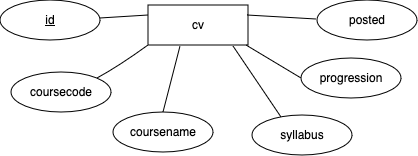

The diagram above was exported from draw.io. Its source (the exported page's mxGraphModel, read from the mxfile embedded in the PNG):
<mxGraphModel dx="1414" dy="1142" grid="0" gridSize="10" guides="1" tooltips="1" connect="1" arrows="1" fold="1" page="0" pageScale="1" pageWidth="827" pageHeight="1169" math="0" shadow="0">
  <root>
    <mxCell id="0" />
    <mxCell id="1" parent="0" />
    <mxCell id="fsmXR83tMU1Oaxcp8T7D-6" value="&lt;div&gt;cv&lt;/div&gt;" style="whiteSpace=wrap;html=1;align=center;" vertex="1" parent="1">
      <mxGeometry x="126" y="-68" width="100" height="40" as="geometry" />
    </mxCell>
    <mxCell id="fsmXR83tMU1Oaxcp8T7D-7" value="id" style="ellipse;whiteSpace=wrap;html=1;align=center;fontStyle=4;" vertex="1" parent="1">
      <mxGeometry x="-22" y="-73" width="100" height="40" as="geometry" />
    </mxCell>
    <mxCell id="fsmXR83tMU1Oaxcp8T7D-8" value="coursename" style="ellipse;whiteSpace=wrap;html=1;align=center;" vertex="1" parent="1">
      <mxGeometry x="91" y="39" width="100" height="40" as="geometry" />
    </mxCell>
    <mxCell id="fsmXR83tMU1Oaxcp8T7D-9" value="coursecode" style="ellipse;whiteSpace=wrap;html=1;align=center;" vertex="1" parent="1">
      <mxGeometry x="-11" y="-1" width="100" height="40" as="geometry" />
    </mxCell>
    <mxCell id="fsmXR83tMU1Oaxcp8T7D-10" value="syllabus" style="ellipse;whiteSpace=wrap;html=1;align=center;" vertex="1" parent="1">
      <mxGeometry x="230" y="42" width="100" height="40" as="geometry" />
    </mxCell>
    <mxCell id="fsmXR83tMU1Oaxcp8T7D-11" value="posted" style="ellipse;whiteSpace=wrap;html=1;align=center;" vertex="1" parent="1">
      <mxGeometry x="295" y="-73" width="100" height="40" as="geometry" />
    </mxCell>
    <mxCell id="fsmXR83tMU1Oaxcp8T7D-12" value="progression" style="ellipse;whiteSpace=wrap;html=1;align=center;" vertex="1" parent="1">
      <mxGeometry x="279" y="-15" width="100" height="40" as="geometry" />
    </mxCell>
    <mxCell id="fsmXR83tMU1Oaxcp8T7D-16" value="" style="endArrow=none;html=1;rounded=0;fontSize=12;startSize=8;endSize=8;curved=1;entryX=0;entryY=0.25;entryDx=0;entryDy=0;" edge="1" parent="1" source="fsmXR83tMU1Oaxcp8T7D-7" target="fsmXR83tMU1Oaxcp8T7D-6">
      <mxGeometry relative="1" as="geometry">
        <mxPoint x="78" y="-53" as="sourcePoint" />
        <mxPoint x="238" y="-53" as="targetPoint" />
      </mxGeometry>
    </mxCell>
    <mxCell id="fsmXR83tMU1Oaxcp8T7D-20" value="" style="endArrow=none;html=1;rounded=0;fontSize=12;startSize=8;endSize=8;curved=1;" edge="1" parent="1">
      <mxGeometry relative="1" as="geometry">
        <mxPoint x="225" y="-58" as="sourcePoint" />
        <mxPoint x="294" y="-54" as="targetPoint" />
      </mxGeometry>
    </mxCell>
    <mxCell id="fsmXR83tMU1Oaxcp8T7D-21" value="" style="endArrow=none;html=1;rounded=0;fontSize=12;startSize=8;endSize=8;curved=1;exitX=0.85;exitY=1.025;exitDx=0;exitDy=0;exitPerimeter=0;entryX=0.29;entryY=0.05;entryDx=0;entryDy=0;entryPerimeter=0;" edge="1" parent="1" source="fsmXR83tMU1Oaxcp8T7D-6" target="fsmXR83tMU1Oaxcp8T7D-10">
      <mxGeometry relative="1" as="geometry">
        <mxPoint x="99" y="40" as="sourcePoint" />
        <mxPoint x="257" y="37" as="targetPoint" />
      </mxGeometry>
    </mxCell>
    <mxCell id="fsmXR83tMU1Oaxcp8T7D-22" value="" style="endArrow=none;html=1;rounded=0;fontSize=12;startSize=8;endSize=8;curved=1;entryX=0;entryY=1;entryDx=0;entryDy=0;" edge="1" parent="1" target="fsmXR83tMU1Oaxcp8T7D-6">
      <mxGeometry relative="1" as="geometry">
        <mxPoint x="75" y="5" as="sourcePoint" />
        <mxPoint x="229" y="5" as="targetPoint" />
        <Array as="points">
          <mxPoint x="97" y="-7" />
        </Array>
      </mxGeometry>
    </mxCell>
    <mxCell id="fsmXR83tMU1Oaxcp8T7D-23" value="" style="endArrow=none;html=1;rounded=0;fontSize=12;startSize=8;endSize=8;curved=1;entryX=0.32;entryY=1.025;entryDx=0;entryDy=0;entryPerimeter=0;" edge="1" parent="1" target="fsmXR83tMU1Oaxcp8T7D-6">
      <mxGeometry relative="1" as="geometry">
        <mxPoint x="141" y="39" as="sourcePoint" />
        <mxPoint x="301" y="39" as="targetPoint" />
      </mxGeometry>
    </mxCell>
    <mxCell id="fsmXR83tMU1Oaxcp8T7D-24" value="" style="endArrow=none;html=1;rounded=0;fontSize=12;startSize=8;endSize=8;curved=1;entryX=0;entryY=0.5;entryDx=0;entryDy=0;" edge="1" parent="1" target="fsmXR83tMU1Oaxcp8T7D-12">
      <mxGeometry relative="1" as="geometry">
        <mxPoint x="224" y="-28" as="sourcePoint" />
        <mxPoint x="384" y="-28" as="targetPoint" />
      </mxGeometry>
    </mxCell>
  </root>
</mxGraphModel>